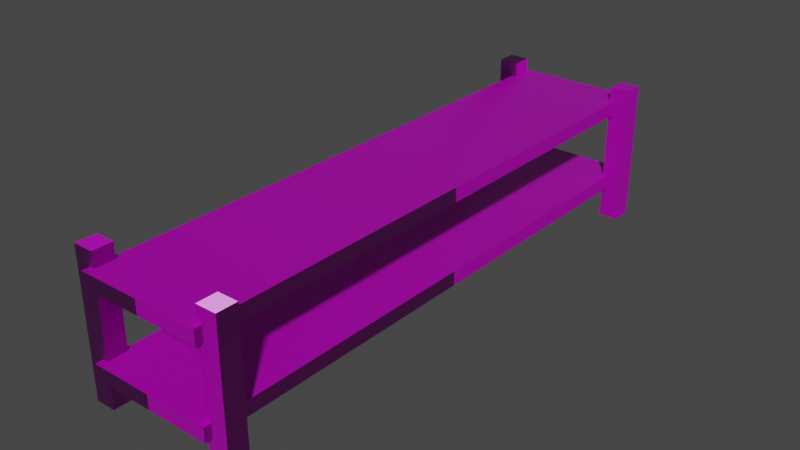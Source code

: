 # Source: longTable.blend  (saved by Blender 2.93.20; exported with 4.5.12 LTS)
import bpy
from mathutils import Matrix  # noqa: F401  (used for matrix-valued properties, if any)

bpy.ops.wm.read_factory_settings(use_empty=True)
scene = bpy.context.scene
scene.name = 'Scene'

# ---- collections
col_collection = bpy.data.collections.new('Collection'); scene.collection.children.link(col_collection)

# ---- images (referenced by path relative to the original .blend; pixels are not part of the script)
import os
ASSET_DIR = os.environ.get("B2B_ASSET_DIR", "")  # directory of the original .blend (textures are referenced by path, not embedded)
HERE = os.path.dirname(os.path.abspath(__file__))  # packed textures are extracted next to this script under _unpacked/

def load_image(name, relpath, width, height, colorspace="sRGB"):
    """Load a texture the original file referenced (path relative to the .blend, or extracted next to this script)."""
    p = next((c for c in (os.path.join(HERE, relpath), os.path.join(ASSET_DIR, relpath)) if relpath and os.path.exists(c)), "")
    if p:
        img = bpy.data.images.load(p, check_existing=True)
        img.name = name
    else:  # same state as the original file: an image datablock whose file is absent (Cycles renders it pink)
        img = bpy.data.images.new(name, width, height)
        img.source = "FILE"
        img.filepath = "//" + (relpath or name)
    img.colorspace_settings.name = colorspace
    return img
img_walnutwoodrecolored_jpg_001 = load_image('walnutWoodRecolored.jpg.001', 'walnutWoodRecolored.jpg', 1024, 1024, 'sRGB')
img_walnutwoodnormal_jpg_001 = load_image('walnutWoodNormal.jpg.001', 'walnutWoodNormal.jpg', 1024, 1024, 'sRGB')

# ---- materials (node trees are filled in below, after node groups)
mat_material = bpy.data.materials.new('Material')
mat_material.alpha_threshold = 0.0
mat_material.use_transparent_shadow = False
mat_material.line_color = (0.0, 0.0, 0.0, 1.0)

# ---- material node trees
mat_material.use_nodes = True; mat_material.node_tree.nodes.clear()
_N = mat_material.node_tree.nodes; _L = mat_material.node_tree.links
n0 = _N.new('ShaderNodeOutputMaterial'); n0.name = 'Material Output'; n0.location = (300, 300)
n1 = _N.new('ShaderNodeBsdfPrincipled'); n1.name = 'Principled BSDF'; n1.location = (10, 300)
n1.distribution = 'GGX'
n1.subsurface_method = 'BURLEY'
n1.inputs[2].default_value = 0.4
n1.inputs[3].default_value = 1.45
n1.inputs[27].default_value = (0.0, 0.0, 0.0, 1.0)
n1.inputs[28].default_value = 1.0
n2 = _N.new('ShaderNodeTexImage'); n2.name = 'Image Texture'; n2.location = (-280, 280)
n2.image = img_walnutwoodrecolored_jpg_001
n3 = _N.new('ShaderNodeTexImage'); n3.name = 'Image Texture.001'; n3.location = (-734, 37)
n3.image = img_walnutwoodnormal_jpg_001
n4 = _N.new('ShaderNodeNormalMap'); n4.name = 'Normal Map'; n4.location = (-323, -54)
_L.new(n1.outputs[0], n0.inputs[0])
_L.new(n2.outputs[0], n1.inputs[0])
_L.new(n3.outputs[0], n4.inputs[1])
_L.new(n4.outputs[0], n1.inputs[5])
n0.is_active_output = True

# ---- world
world_world = bpy.data.worlds.new('World'); scene.world = world_world
world_world.use_nodes = True; world_world.node_tree.nodes.clear()
_N = world_world.node_tree.nodes; _L = world_world.node_tree.links
n0 = _N.new('ShaderNodeOutputWorld'); n0.name = 'World Output'; n0.location = (300, 300)
n1 = _N.new('ShaderNodeBackground'); n1.name = 'Background'; n1.location = (10, 300)
n1.inputs[0].default_value = (0.05088, 0.05088, 0.05088, 1.0)
_L.new(n1.outputs[0], n0.inputs[0])
n0.is_active_output = True
world_world.color = (0.05088, 0.05088, 0.05088)
world_world.use_sun_shadow = False
world_world.sun_shadow_jitter_overblur = 0.0

# ---- meshes
me_cube = bpy.data.meshes.new('Cube')
me_cube.from_pydata([(1.765, -5.989, 3.241), (1.765, -5.989, -0.001885), (1.765, -6.45, 3.241), (1.765, -6.45, -0.001885), (1.304, -5.989, 3.241), (1.304, -5.989, -0.001885), (1.304, -6.45, 3.241), (1.304, -6.45, -0.001885), (1.417, -6.615, 0.7147), (1.417, -6.615, 1.037), (1.417, -6.615, 2.58), (1.417, -6.615, 2.902), (-1.765, -5.989, 3.241), (-1.765, -5.989, -0.001885), (-1.765, -6.45, 3.241), (-1.765, -6.45, -0.001885), (-1.304, -5.989, 3.241), (-1.304, -5.989, -0.001885), (-1.304, -6.45, 3.241), (-1.304, -6.45, -0.001885), (0.0, -6.615, 0.7147), (0.0, -6.615, 1.037), (-1.417, -6.615, 0.7147), (-1.417, -6.615, 1.037), (0.0, -6.615, 2.58), (0.0, -6.615, 2.902), (-1.417, -6.615, 2.58), (-1.417, -6.615, 2.902), (1.765, 5.989, 3.241), (1.765, 5.989, -0.001885), (1.765, 6.45, 3.241), (1.765, 6.45, -0.001885), (1.304, 5.989, 3.241), (1.304, 5.989, -0.001885), (1.304, 6.45, 3.241), (1.304, 6.45, -0.001885), (1.417, 6.615, 0.7147), (1.417, 6.615, 1.037), (1.417, 0.0, 0.7147), (1.417, 0.0, 1.037), (1.417, 6.615, 2.58), (1.417, 6.615, 2.902), (1.417, 0.0, 2.58), (1.417, 0.0, 2.902), (-1.765, 5.989, 3.241), (-1.765, 5.989, -0.001885), (-1.765, 6.45, 3.241), (-1.765, 6.45, -0.001885), (-1.304, 5.989, 3.241), (-1.304, 5.989, -0.001885), (-1.304, 6.45, 3.241), (-1.304, 6.45, -0.001885), (0.0, 6.615, 0.7147), (0.0, 6.615, 1.037), (0.0, 0.0, 0.7147), (-1.417, 6.615, 0.7147), (-1.417, 6.615, 1.037), (-1.417, 0.0, 0.7147), (-1.417, 0.0, 1.037), (0.0, 6.615, 2.58), (0.0, 6.615, 2.902), (0.0, 0.0, 2.58), (-1.417, 6.615, 2.58), (-1.417, 6.615, 2.902), (-1.417, 0.0, 2.58), (-1.417, 0.0, 2.902)], [], [(0, 4, 6, 2), (3, 2, 6, 7), (7, 6, 4, 5), (5, 1, 3, 7), (1, 0, 2, 3), (5, 4, 0, 1), (38, 39, 9, 8), (8, 9, 21, 20), (54, 38, 8, 20), (42, 43, 11, 10), (10, 11, 25, 24), (61, 42, 10, 24), (12, 14, 18, 16), (15, 19, 18, 14), (19, 17, 16, 18), (17, 19, 15, 13), (13, 15, 14, 12), (17, 13, 12, 16), (57, 22, 23, 58), (22, 20, 21, 23), (54, 20, 22, 57), (64, 26, 27, 65), (26, 24, 25, 27), (61, 24, 26, 64), (28, 30, 34, 32), (31, 35, 34, 30), (35, 33, 32, 34), (33, 35, 31, 29), (29, 31, 30, 28), (33, 29, 28, 32), (38, 36, 37, 39), (36, 52, 53, 37), (54, 52, 36, 38), (42, 40, 41, 43), (40, 59, 60, 41), (61, 59, 40, 42), (44, 48, 50, 46), (47, 46, 50, 51), (51, 50, 48, 49), (49, 45, 47, 51), (45, 44, 46, 47), (49, 48, 44, 45), (57, 58, 56, 55), (55, 56, 53, 52), (54, 57, 55, 52), (39, 37, 53, 56, 58, 23, 21, 9), (43, 41, 60, 63, 65, 27, 25, 11), (64, 65, 63, 62), (62, 63, 60, 59), (61, 64, 62, 59)])
_uv = me_cube.uv_layers.new(name='UVMap')
_uv.uv.foreach_set('vector', [0.5843, 0.2414, 0.5345, 0.2414, 0.5345, 0.1717, 0.5843, 0.1717, 0.5843, 0.2358, 0.5843, 0.7261, 0.5345, 0.7261, 0.5345, 0.2358, 0.2656, 0.2358, 0.2656, 0.7261, 0.3154, 0.7261, 0.3154, 0.2358, 0.5345, 0.2414, 0.5843, 0.2414, 0.5843, 0.1717, 0.5345, 0.1717, 0.3154, 0.2358, 0.3154, 0.7261, 0.2656, 0.7261, 0.2656, 0.2358, 0.5345, 0.2358, 0.5345, 0.7261, 0.5843, 0.7261, 0.5843, 0.2358, 0.9618, 0.3442, 0.9618, 0.3928, 0.2477, 0.3928, 0.2477, 0.3442, 0.5467, 0.3442, 0.5467, 0.3928, 0.3938, 0.3928, 0.3938, 0.3442, 0.3938, 1.147, 0.5467, 1.147, 0.5467, 0.1467, 0.3938, 0.1467, 0.9618, 0.6262, 0.9618, 0.6749, 0.2477, 0.6749, 0.2477, 0.6262, 0.5467, 0.6262, 0.5467, 0.6749, 0.3938, 0.6749, 0.3938, 0.6262, 0.3938, 1.147, 0.5467, 1.147, 0.5467, 0.1467, 0.3938, 0.1467, 0.5843, 0.2414, 0.5843, 0.1717, 0.5345, 0.1717, 0.5345, 0.2414, 0.5843, 0.2358, 0.5345, 0.2358, 0.5345, 0.7261, 0.5843, 0.7261, 0.2656, 0.2358, 0.3154, 0.2358, 0.3154, 0.7261, 0.2656, 0.7261, 0.5345, 0.2414, 0.5345, 0.1717, 0.5843, 0.1717, 0.5843, 0.2414, 0.3154, 0.2358, 0.2656, 0.2358, 0.2656, 0.7261, 0.3154, 0.7261, 0.5345, 0.2358, 0.5843, 0.2358, 0.5843, 0.7261, 0.5345, 0.7261, 0.9618, 0.3442, 0.2477, 0.3442, 0.2477, 0.3928, 0.9618, 0.3928, 0.5467, 0.3442, 0.3938, 0.3442, 0.3938, 0.3928, 0.5467, 0.3928, 0.3938, 1.147, 0.3938, 0.1467, 0.5467, 0.1467, 0.5467, 1.147, 0.9618, 0.6262, 0.2477, 0.6262, 0.2477, 0.6749, 0.9618, 0.6749, 0.5467, 0.6262, 0.3938, 0.6262, 0.3938, 0.6749, 0.5467, 0.6749, 0.3938, 1.147, 0.3938, 0.1467, 0.5467, 0.1467, 0.5467, 1.147, 0.5843, 0.2414, 0.5843, 0.1717, 0.5345, 0.1717, 0.5345, 0.2414, 0.5843, 0.2358, 0.5345, 0.2358, 0.5345, 0.7261, 0.5843, 0.7261, 0.2656, 0.2358, 0.3154, 0.2358, 0.3154, 0.7261, 0.2656, 0.7261, 0.5345, 0.2414, 0.5345, 0.1717, 0.5843, 0.1717, 0.5843, 0.2414, 0.3154, 0.2358, 0.2656, 0.2358, 0.2656, 0.7261, 0.3154, 0.7261, 0.5345, 0.2358, 0.5843, 0.2358, 0.5843, 0.7261, 0.5345, 0.7261, 0.9618, 0.3442, 0.2477, 0.3442, 0.2477, 0.3928, 0.9618, 0.3928, 0.5467, 0.3442, 0.3938, 0.3442, 0.3938, 0.3928, 0.5467, 0.3928, 0.3938, 1.147, 0.3938, 0.1467, 0.5467, 0.1467, 0.5467, 1.147, 0.9618, 0.6262, 0.2477, 0.6262, 0.2477, 0.6749, 0.9618, 0.6749, 0.5467, 0.6262, 0.3938, 0.6262, 0.3938, 0.6749, 0.5467, 0.6749, 0.3938, 1.147, 0.3938, 0.1467, 0.5467, 0.1467, 0.5467, 1.147, 0.5843, 0.2414, 0.5345, 0.2414, 0.5345, 0.1717, 0.5843, 0.1717, 0.5843, 0.2358, 0.5843, 0.7261, 0.5345, 0.7261, 0.5345, 0.2358, 0.2656, 0.2358, 0.2656, 0.7261, 0.3154, 0.7261, 0.3154, 0.2358, 0.5345, 0.2414, 0.5843, 0.2414, 0.5843, 0.1717, 0.5345, 0.1717, 0.3154, 0.2358, 0.3154, 0.7261, 0.2656, 0.7261, 0.2656, 0.2358, 0.5345, 0.2358, 0.5345, 0.7261, 0.5843, 0.7261, 0.5843, 0.2358, 0.9618, 0.3442, 0.9618, 0.3928, 0.2477, 0.3928, 0.2477, 0.3442, 0.5467, 0.3442, 0.5467, 0.3928, 0.3938, 0.3928, 0.3938, 0.3442, 0.3938, 1.147, 0.5467, 1.147, 0.5467, 0.1467, 0.3938, 0.1467, 0.4985, 0.4863, 0.995, 0.4863, 0.995, 0.6352, 0.995, 0.7841, 0.4985, 0.7841, 0.001995, 0.7841, 0.001995, 0.6352, 0.001995, 0.4863, 0.4985, 0.1884, 0.995, 0.1884, 0.995, 0.3374, 0.995, 0.4863, 0.4985, 0.4863, 0.001995, 0.4863, 0.001995, 0.3374, 0.001995, 0.1884, 0.9618, 0.6262, 0.9618, 0.6749, 0.2477, 0.6749, 0.2477, 0.6262, 0.5467, 0.6262, 0.5467, 0.6749, 0.3938, 0.6749, 0.3938, 0.6262, 0.3938, 1.147, 0.5467, 1.147, 0.5467, 0.1467, 0.3938, 0.1467])
me_cube.materials.append(mat_material)
me_cube.use_remesh_preserve_volume = False
me_cube.use_remesh_preserve_attributes = False
me_cube.use_mirror_vertex_groups = False
me_cube.update()

# ---- objects
ob_cube = bpy.data.objects.new('Cube', me_cube)

# ---- transforms, parenting, visibility, modifiers, constraints
ob_cube.location = (0.0, 0.0, 0.0)
ob_cube.lock_rotations_4d = False
ob_cube.empty_display_type = 'ARROWS'
ob_cube.lineart.crease_threshold = 0.0

# ---- collection membership
col_collection.objects.link(ob_cube)

# ---- scene / render settings (as saved in the file)
scene.frame_start = 1; scene.frame_end = 250; scene.frame_set(1)
scene.render.engine = 'BLENDER_EEVEE_NEXT'
scene.cycles.use_denoising = False
scene.cycles.samples = 128
scene.cycles.sampling_pattern = 'TABULATED_SOBOL'
scene.cycles.use_adaptive_sampling = False
scene.cycles.use_light_tree = False
scene.view_settings.view_transform = 'Filmic'
bpy.context.view_layer.update()

# ---- added for rendering (the .blend has no active camera and no usable light): camera, sun
cam_auto = bpy.data.cameras.new('AutoCamera')
cam_auto.lens = 50.0
cam_auto.sensor_width = 36.0
cam_auto.clip_end = 1000.0
ob_auto_camera = bpy.data.objects.new('AutoCamera', cam_auto)
scene.collection.objects.link(ob_auto_camera)
ob_auto_camera.location = (13.0197, -15.6237, 12.0354)
ob_auto_camera.rotation_euler = (1.09748, -7.21219e-08, 0.694738)
scene.camera = ob_auto_camera
light_auto_sun = bpy.data.lights.new('AutoSun', 'SUN')
light_auto_sun.energy = 3.0
light_auto_sun.angle = 0.0523599
ob_auto_sun = bpy.data.objects.new('AutoSun', light_auto_sun)
scene.collection.objects.link(ob_auto_sun)
ob_auto_sun.rotation_euler = (0.872665, 0.174533, 0.523599)
bpy.context.view_layer.update()
